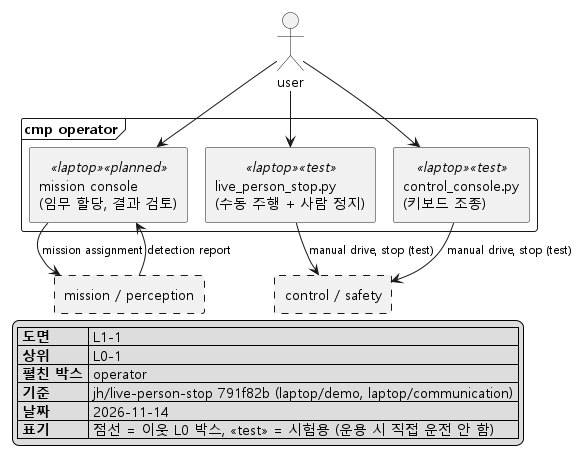

The diagram above was rendered by PlantUML. Its source (embedded in the PNG):
@startuml L1-1_operator
!pragma layout smetana
skinparam monochrome true
skinparam shadowing false
skinparam defaultFontName "Malgun Gothic"
skinparam componentStyle rectangle
skinparam ArrowFontSize 11
top to bottom direction

actor "user" as USER

frame "cmp operator" {
  component "mission console\n(임무 할당, 결과 검토)" <<laptop>> <<planned>> as CONSOLE
  component "live_person_stop.py\n(수동 주행 + 사람 정지)" <<laptop>> <<test>> as LIVE
  component "control_console.py\n(키보드 조종)" <<laptop>> <<test>> as KEYS
}

rectangle "mission / perception" as MISSION #line.dashed
rectangle "control / safety" as CONTROL #line.dashed

USER --> CONSOLE
CONSOLE --> MISSION : mission assignment
MISSION -up-> CONSOLE : detection report
USER --> LIVE
USER --> KEYS
LIVE --> CONTROL : manual drive, stop (test)
KEYS --> CONTROL : manual drive, stop (test)

legend bottom right
  |= 도면 | L1-1 |
  |= 상위 | L0-1 |
  |= 펼친 박스 | operator |
  |= 기준 | jh/live-person-stop 791f82b (laptop/demo, laptop/communication) |
  |= 날짜 | 2026-11-14 |
  |= 표기 | 점선 = 이웃 L0 박스, <<test>> = 시험용 (운용 시 직접 운전 안 함) |
endlegend
@enduml